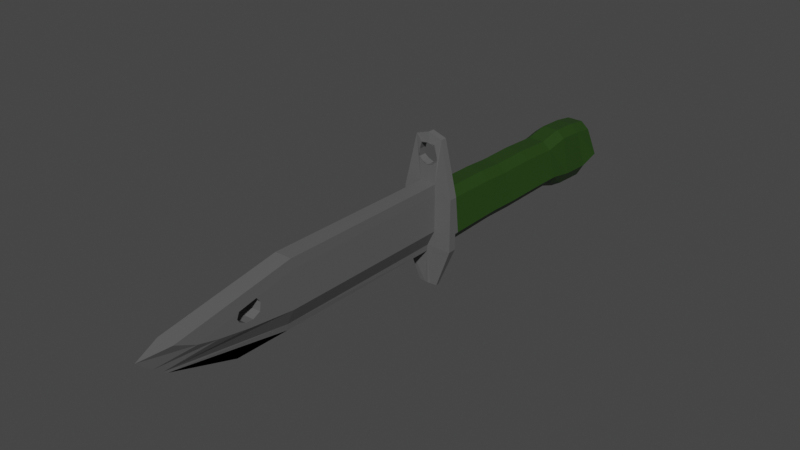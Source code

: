 # Source: BAYONET.blend  (saved by Blender 2.93.21; exported with 4.5.12 LTS)
import bpy
from mathutils import Matrix  # noqa: F401  (used for matrix-valued properties, if any)

bpy.ops.wm.read_factory_settings(use_empty=True)
scene = bpy.context.scene
scene.name = 'Scene'

# ---- collections
col_collection = bpy.data.collections.new('Collection'); scene.collection.children.link(col_collection)

# ---- materials (node trees are filled in below, after node groups)
mat_material_001 = bpy.data.materials.new('Material.001')
mat_material_001.use_transparent_shadow = False
mat_material_002 = bpy.data.materials.new('Material.002')
mat_material_002.use_transparent_shadow = False

# ---- material node trees
mat_material_001.use_nodes = True; mat_material_001.node_tree.nodes.clear()
_N = mat_material_001.node_tree.nodes; _L = mat_material_001.node_tree.links
n0 = _N.new('ShaderNodeBsdfPrincipled'); n0.name = 'Principled BSDF'; n0.location = (10, 300)
n0.distribution = 'GGX'
n0.subsurface_method = 'BURLEY'
n0.inputs[0].default_value = (0.1107, 0.1107, 0.1107, 1.0)
n0.inputs[3].default_value = 1.45
n0.inputs[27].default_value = (0.0, 0.0, 0.0, 1.0)
n0.inputs[28].default_value = 1.0
n1 = _N.new('ShaderNodeOutputMaterial'); n1.name = 'Material Output'; n1.location = (300, 300)
_L.new(n0.outputs[0], n1.inputs[0])
n1.is_active_output = True
mat_material_002.use_nodes = True; mat_material_002.node_tree.nodes.clear()
_N = mat_material_002.node_tree.nodes; _L = mat_material_002.node_tree.links
n0 = _N.new('ShaderNodeBsdfPrincipled'); n0.name = 'Principled BSDF'; n0.location = (10, 300)
n0.distribution = 'GGX'
n0.subsurface_method = 'BURLEY'
n0.inputs[0].default_value = (0.01706, 0.04955, 0.005751, 1.0)
n0.inputs[3].default_value = 1.45
n0.inputs[27].default_value = (0.0, 0.0, 0.0, 1.0)
n0.inputs[28].default_value = 1.0
n1 = _N.new('ShaderNodeOutputMaterial'); n1.name = 'Material Output'; n1.location = (300, 300)
_L.new(n0.outputs[0], n1.inputs[0])
n1.is_active_output = True

# ---- world
world_world = bpy.data.worlds.new('World'); scene.world = world_world
world_world.use_nodes = True; world_world.node_tree.nodes.clear()
_N = world_world.node_tree.nodes; _L = world_world.node_tree.links
n0 = _N.new('ShaderNodeOutputWorld'); n0.name = 'World Output'; n0.location = (300, 300)
n1 = _N.new('ShaderNodeBackground'); n1.name = 'Background'; n1.location = (10, 300)
n1.inputs[0].default_value = (0.05088, 0.05088, 0.05088, 1.0)
_L.new(n1.outputs[0], n0.inputs[0])
n0.is_active_output = True
world_world.color = (0.05088, 0.05088, 0.05088)
world_world.use_sun_shadow = False
world_world.sun_shadow_jitter_overblur = 0.0

# ---- meshes
me_cube_001 = bpy.data.meshes.new('Cube.001')
me_cube_001.from_pydata([(0.6928, -1.0, -0.7673), (0.6324, -1.0, 0.7272), (0.6928, 1.155, -0.723), (0.6324, 1.188, 0.694), (0.0, 1.155, -0.9557), (0.0, 1.188, 0.9668), (0.0, -1.0, -1.0), (0.0, -1.0, 1.0), (0.0, 2.251, 0.9003), (0.6324, 2.251, 0.6276), (0.6928, 2.395, -0.7673), (0.0, 2.395, -1.0), (0.0, 3.658, 0.9003), (0.6324, 3.658, 0.6276), (0.6928, 3.658, -0.7673), (0.0, 3.658, -1.0), (0.0, 5.186, 0.8118), (0.6324, 5.186, 0.539), (0.6928, 5.053, -0.7673), (0.0, 5.053, -1.0), (0.0, 6.138, 0.9779), (0.6324, 6.138, 0.7051), (0.6928, 6.005, -1.088), (0.0, 6.005, -1.321), (0.0, 7.157, 0.9225), (0.6324, 7.157, 0.6497), (0.6928, 7.223, -1.155), (0.0, 7.223, -1.388), (0.0, 7.965, 0.7896), (0.6324, 7.965, 0.5168), (0.6928, 8.065, -0.7673), (0.0, 8.065, -1.0), (0.977, -1.154, 1.0), (0.977, -1.154, -1.0), (0.0, -1.154, -1.0), (0.0, -1.154, 1.0), (0.977, -1.468, 1.0), (0.977, -1.468, -1.0), (0.0, -13.39, 0.04521), (0.0, -13.39, 0.04521), (0.5196, -1.192, 3.05), (0.0, -1.192, 3.221), (0.5196, -1.429, 3.05), (0.0, -1.429, 3.221), (0.0, -1.217, -2.547), (0.3654, -1.251, -2.547), (0.3654, -1.371, -2.547), (0.0, -1.405, -2.547), (0.0, -1.154, 2.041), (0.0, -1.154, 2.845), (0.2686, -1.154, 2.778), (0.3533, -1.154, 2.522), (0.3693, -1.154, 2.249), (0.2164, -1.154, 2.125), (0.0, -1.483, 2.041), (0.0, -1.483, 2.845), (0.2686, -1.483, 2.778), (0.3533, -1.483, 2.522), (0.3693, -1.483, 2.249), (0.2164, -1.483, 2.125), (0.0, -1.468, 2.841), (0.0, -1.468, 2.064), (0.2305, -1.468, 2.154), (0.3901, -1.468, 2.301), (0.3315, -1.468, 2.593), (0.2767, -1.468, 2.8), (0.3127, 1.188, 0.9668), (0.3127, -1.0, -1.0), (0.3127, 1.155, -0.9557), (0.3127, -1.0, 1.0), (0.3127, 3.658, 0.9003), (0.3127, 2.251, 0.9003), (0.3127, 2.395, -1.0), (0.3127, 3.658, -1.0), (0.3127, 5.186, 0.8118), (0.3127, 5.053, -1.0), (0.3127, 7.157, 0.9225), (0.3127, 6.138, 0.9779), (0.3127, 6.005, -1.321), (0.3127, 7.965, 0.7896), (0.3127, 7.223, -1.388), (0.3127, 8.065, -1.0), (0.3127, -1.154, -1.0), (0.3127, -1.154, 1.0), (0.02335, -1.468, -1.0), (0.3127, -1.468, 1.0), (0.1169, -1.228, -2.547), (0.1169, -1.394, -2.547), (0.8917, -1.461, 1.383), (0.8917, -1.161, 1.383), (0.88, -1.452, -1.245), (0.88, -1.169, -1.245), (0.0, -1.164, -1.245), (0.0, -1.458, -1.245), (0.0, -1.456, -1.245), (0.2816, -1.166, -1.245), (0.0, -1.468, 1.388), (0.304, -1.465, 1.386), (0.3279, -8.337, 1.074), (0.977, 1.165, -0.3666), (0.977, -1.0, -0.3871), (0.0, -8.337, 1.462), (0.03857, -8.337, -0.926), (0.0, -8.327, -1.171), (0.0, -8.325, -1.171), (0.3192, -8.335, 1.46), (0.0, -12.9, -0.3071), (0.0, -13.93, 0.5265), (0.0, -12.9, -0.3071), (0.0, -10.39, -1.137), (0.0, -10.39, -1.137), (0.0, -13.93, 0.5246), (0.977, -1.468, -0.3871), (0.977, 2.351, -0.4176), (0.977, 3.658, -0.4176), (0.977, 5.094, -0.4448), (0.977, 6.046, -0.6166), (0.977, 7.203, -0.6796), (0.977, -1.154, -0.3871), (0.977, 8.034, -0.4516), (0.0, 8.034, -0.4516), (0.3127, -1.468, -0.3871), (0.3127, 8.034, -0.4516), (0.3279, -8.337, -0.3131), (0.0, -13.05, -0.1991), (0.0, -13.05, -0.1991), (0.3367, -12.04, 0.3199), (0.329, -12.87, 0.7026), (0.3321, -10.11, -0.08551), (0.3349, -11.27, 0.1218), (0.333, -10.48, 0.6387), (0.3313, -9.784, 0.7795), (0.3332, -10.57, 0.4247), (0.333, -10.49, 0.2919), (0.3325, -10.26, 0.159), (0.3318, -9.967, 0.1457), (0.3311, -9.688, 0.2786), (0.331, -9.635, 0.5842), (0.0, -10.48, 0.6387), (0.0, -9.789, 0.7795), (0.0, -10.57, 0.4247), (0.0, -10.49, 0.2919), (0.0, -10.26, 0.159), (0.0, -9.973, 0.1457), (0.0, -9.693, 0.2786), (0.0, -9.64, 0.5842)], [], [(68, 4, 11, 72), (99, 3, 1, 100), (68, 2, 0, 67), (66, 5, 7, 69), (100, 1, 32, 118), (113, 10, 14, 114), (66, 3, 9, 71), (99, 2, 10, 113), (70, 13, 17, 74), (72, 11, 15, 73), (71, 9, 13, 70), (75, 19, 23, 78), (114, 14, 18, 115), (73, 15, 19, 75), (78, 23, 27, 80), (74, 17, 21, 77), (115, 18, 22, 116), (117, 26, 30, 119), (77, 21, 25, 76), (116, 22, 26, 117), (122, 79, 29, 119), (80, 27, 31, 81), (76, 25, 29, 79), (91, 90, 46, 45), (69, 7, 35, 83), (67, 0, 33, 82), (121, 85, 98, 123), (97, 96, 101, 105), (118, 32, 36, 112), (40, 41, 43, 42), (32, 83, 35, 48, 53, 52, 51, 50, 49, 41, 40, 89), (88, 89, 40, 42), (86, 45, 46, 87), (95, 91, 45, 86), (94, 93, 47, 87), (49, 50, 56, 55), (52, 53, 59, 58), (50, 51, 57, 56), (53, 48, 54, 59), (51, 52, 58, 57), (90, 94, 87, 46), (92, 95, 86, 44), (44, 86, 87, 47), (112, 36, 85, 121), (6, 67, 82, 34), (1, 69, 83, 32), (24, 76, 79, 28), (26, 80, 81, 30), (120, 28, 79, 122), (20, 77, 76, 24), (16, 74, 77, 20), (22, 78, 80, 26), (14, 73, 75, 18), (18, 75, 78, 22), (8, 71, 70, 12), (10, 72, 73, 14), (12, 70, 74, 16), (5, 66, 71, 8), (3, 66, 69, 1), (4, 68, 67, 6), (2, 68, 72, 10), (36, 32, 89, 88), (34, 82, 95, 92), (37, 84, 94, 90), (85, 97, 105, 98), (82, 33, 91, 95), (33, 37, 90, 91), (105, 101, 107, 111, 127), (96, 97, 88, 42, 43, 60, 65, 64, 63, 62, 61), (97, 85, 36, 88), (103, 104, 110, 109), (98, 105, 127, 126, 130, 131), (93, 94, 104, 103), (94, 84, 102, 104), (125, 39, 38, 124), (38, 39, 111, 107), (108, 106, 109, 110), (104, 102, 108, 110), (123, 128, 129, 126, 39, 125), (102, 123, 125, 108), (108, 125, 124, 106), (31, 120, 122, 81), (37, 112, 121, 84), (33, 118, 112, 37), (84, 121, 123, 102), (81, 122, 119, 30), (21, 116, 117, 25), (25, 117, 119, 29), (17, 115, 116, 21), (13, 114, 115, 17), (3, 99, 113, 9), (9, 113, 114, 13), (0, 100, 118, 33), (2, 99, 100, 0), (126, 127, 111, 39), (126, 129, 128, 123, 98, 131, 137, 136, 135, 134, 133, 132, 130), (137, 131, 139, 145), (135, 136, 144, 143), (133, 134, 142, 141), (130, 132, 140, 138), (136, 137, 145, 144), (134, 135, 143, 142), (132, 133, 141, 140), (131, 130, 138, 139)])
me_cube_001.polygons.foreach_set('material_index', [0, 1, 1, 1, 0, 1, 1, 1, 1, 0, 1, 0, 1, 0, 0, 1, 1, 1, 1, 1, 1, 1, 1, 0, 0, 0, 0, 0, 0, 0, 0, 0, 0, 0, 0, 0, 0, 0, 0, 0, 0, 0, 0, 0, 0, 0, 1, 1, 1, 1, 1, 1, 1, 1, 1, 1, 1, 1, 1, 0, 1, 0, 0, 0, 0, 0, 0, 0, 0, 0, 0, 0, 0, 0, 0, 0, 0, 0, 0, 0, 0, 1, 0, 0, 0, 1, 1, 1, 1, 1, 1, 1, 0, 1, 0, 0, 0, 0, 0, 0, 0, 0, 0, 0])
_uv = me_cube_001.uv_layers.new(name='UVMap')
_uv.uv.foreach_set('vector', [0.2915, 0.5, 0.2522, 0.5, 0.2522, 0.5, 0.2915, 0.5, 0.4516, 0.5, 0.625, 0.5, 0.625, 0.75, 0.4516, 0.75, 0.2915, 0.5, 0.375, 0.5, 0.375, 0.75, 0.2915, 0.75, 0.7085, 0.5, 0.7478, 0.5, 0.7478, 0.75, 0.7085, 0.75, 0.4516, 0.75, 0.625, 0.75, 0.625, 0.75, 0.4516, 0.75, 0.4516, 0.5, 0.375, 0.5, 0.375, 0.5, 0.4516, 0.5, 0.7085, 0.5, 0.625, 0.5, 0.625, 0.5, 0.7085, 0.5, 0.4516, 0.5, 0.375, 0.5, 0.375, 0.5, 0.4516, 0.5, 0.7085, 0.5, 0.625, 0.5, 0.625, 0.5, 0.7085, 0.5, 0.2915, 0.5, 0.2522, 0.5, 0.2522, 0.5, 0.2915, 0.5, 0.7085, 0.5, 0.625, 0.5, 0.625, 0.5, 0.7085, 0.5, 0.2915, 0.5, 0.2522, 0.5, 0.2522, 0.5, 0.2915, 0.5, 0.4516, 0.5, 0.375, 0.5, 0.375, 0.5, 0.4516, 0.5, 0.2915, 0.5, 0.2522, 0.5, 0.2522, 0.5, 0.2915, 0.5, 0.2915, 0.5, 0.2522, 0.5, 0.2522, 0.5, 0.2915, 0.5, 0.7085, 0.5, 0.625, 0.5, 0.625, 0.5, 0.7085, 0.5, 0.4516, 0.5, 0.375, 0.5, 0.375, 0.5, 0.4516, 0.5, 0.4516, 0.5, 0.375, 0.5, 0.375, 0.5, 0.4516, 0.5, 0.7085, 0.5, 0.625, 0.5, 0.625, 0.5, 0.7085, 0.5, 0.4516, 0.5, 0.375, 0.5, 0.375, 0.5, 0.4516, 0.5, 0.4516, 0.4165, 0.625, 0.4165, 0.625, 0.5, 0.4516, 0.5, 0.2915, 0.5, 0.2522, 0.5, 0.2522, 0.5, 0.2915, 0.5, 0.7085, 0.5, 0.625, 0.5, 0.625, 0.5, 0.7085, 0.5, 0.375, 0.75, 0.375, 0.75, 0.375, 0.75, 0.375, 0.75, 0.7085, 0.75, 0.7478, 0.75, 0.7478, 0.75, 0.7085, 0.75, 0.2915, 0.75, 0.375, 0.75, 0.375, 0.75, 0.2915, 0.75, 0.4516, 0.8335, 0.625, 0.8335, 0.625, 0.8335, 0.4516, 0.8335, 0.625, 0.8309, 0.625, 0.8728, 0.625, 0.8728, 0.625, 0.8309, 0.4516, 0.75, 0.625, 0.75, 0.625, 0.75, 0.4516, 0.75, 0.625, 0.75, 0.7478, 0.75, 0.7478, 0.75, 0.625, 0.75, 0.625, 0.75, 0.7085, 0.75, 0.7478, 0.75, 0.7478, 0.75, 0.7127, 0.75, 0.6861, 0.75, 0.6844, 0.75, 0.6965, 0.75, 0.7478, 0.75, 0.7478, 0.75, 0.625, 0.75, 0.625, 0.75, 0.625, 0.75, 0.625, 0.75, 0.625, 0.75, 0.625, 0.75, 0.2915, 0.75, 0.375, 0.75, 0.375, 0.75, 0.2915, 0.75, 0.2915, 0.75, 0.375, 0.75, 0.375, 0.75, 0.2915, 0.75, 0.375, 0.8335, 0.375, 0.8728, 0.375, 0.8728, 0.375, 0.8335, 0.7478, 0.75, 0.6965, 0.75, 0.6965, 0.75, 0.7478, 0.75, 0.6861, 0.75, 0.7127, 0.75, 0.7127, 0.75, 0.6861, 0.75, 0.6965, 0.75, 0.6844, 0.75, 0.6844, 0.75, 0.6965, 0.75, 0.7127, 0.75, 0.7478, 0.75, 0.7478, 0.75, 0.7127, 0.75, 0.6844, 0.75, 0.6861, 0.75, 0.6861, 0.75, 0.6844, 0.75, 0.375, 0.75, 0.375, 0.8335, 0.375, 0.8335, 0.375, 0.75, 0.2522, 0.75, 0.2915, 0.75, 0.2915, 0.75, 0.2522, 0.75, 0.2522, 0.75, 0.2915, 0.75, 0.2915, 0.75, 0.2522, 0.75, 0.4516, 0.75, 0.625, 0.75, 0.625, 0.8335, 0.4516, 0.8335, 0.2522, 0.75, 0.2915, 0.75, 0.2915, 0.75, 0.2522, 0.75, 0.625, 0.75, 0.7085, 0.75, 0.7085, 0.75, 0.625, 0.75, 0.7478, 0.5, 0.7085, 0.5, 0.7085, 0.5, 0.7478, 0.5, 0.375, 0.5, 0.2915, 0.5, 0.2915, 0.5, 0.375, 0.5, 0.4516, 0.3772, 0.625, 0.3772, 0.625, 0.4165, 0.4516, 0.4165, 0.7478, 0.5, 0.7085, 0.5, 0.7085, 0.5, 0.7478, 0.5, 0.7478, 0.5, 0.7085, 0.5, 0.7085, 0.5, 0.7478, 0.5, 0.375, 0.5, 0.2915, 0.5, 0.2915, 0.5, 0.375, 0.5, 0.375, 0.5, 0.2915, 0.5, 0.2915, 0.5, 0.375, 0.5, 0.375, 0.5, 0.2915, 0.5, 0.2915, 0.5, 0.375, 0.5, 0.7478, 0.5, 0.7085, 0.5, 0.7085, 0.5, 0.7478, 0.5, 0.375, 0.5, 0.2915, 0.5, 0.2915, 0.5, 0.375, 0.5, 0.7478, 0.5, 0.7085, 0.5, 0.7085, 0.5, 0.7478, 0.5, 0.7478, 0.5, 0.7085, 0.5, 0.7085, 0.5, 0.7478, 0.5, 0.625, 0.5, 0.7085, 0.5, 0.7085, 0.75, 0.625, 0.75, 0.2522, 0.5, 0.2915, 0.5, 0.2915, 0.75, 0.2522, 0.75, 0.375, 0.5, 0.2915, 0.5, 0.2915, 0.5, 0.375, 0.5, 0.625, 0.75, 0.625, 0.75, 0.625, 0.75, 0.625, 0.75, 0.2522, 0.75, 0.2915, 0.75, 0.2915, 0.75, 0.2522, 0.75, 0.375, 0.75, 0.375, 0.8335, 0.375, 0.8335, 0.375, 0.75, 0.625, 0.8335, 0.625, 0.8309, 0.625, 0.8309, 0.625, 0.8335, 0.2915, 0.75, 0.375, 0.75, 0.375, 0.75, 0.2915, 0.75, 0.375, 0.75, 0.375, 0.75, 0.375, 0.75, 0.375, 0.75, 0.625, 0.8309, 0.625, 0.8728, 0.625, 0.8728, 0.625, 0.8309, 0.625, 0.8309, 0.625, 0.8728, 0.625, 0.8309, 0.625, 0.75, 0.625, 0.75, 0.625, 0.8728, 0.625, 0.8728, 0.625, 0.8196, 0.625, 0.8122, 0.625, 0.8067, 0.625, 0.8352, 0.625, 0.8728, 0.625, 0.8309, 0.625, 0.8335, 0.625, 0.75, 0.625, 0.75, 0.375, 0.8728, 0.375, 0.8335, 0.375, 0.8335, 0.375, 0.8728, 0.625, 0.8335, 0.625, 0.8309, 0.625, 0.8309, 0.625, 0.8335, 0.625, 0.8335, 0.625, 0.8335, 0.375, 0.8728, 0.375, 0.8335, 0.375, 0.8335, 0.375, 0.8728, 0.375, 0.8335, 0.375, 0.8335, 0.375, 0.8335, 0.375, 0.8335, 0.4516, 0.8335, 0.625, 0.8335, 0.625, 0.8728, 0.4516, 0.8728, 0.625, 0.8728, 0.625, 0.8335, 0.625, 0.8309, 0.625, 0.8728, 0.375, 0.8335, 0.375, 0.8728, 0.375, 0.8728, 0.375, 0.8335, 0.375, 0.8335, 0.375, 0.8335, 0.375, 0.8335, 0.375, 0.8335, 0.4516, 0.8335, 0.4849, 0.8335, 0.5404, 0.8335, 0.625, 0.8335, 0.625, 0.8335, 0.4516, 0.8335, 0.375, 0.8335, 0.4516, 0.8335, 0.4516, 0.8335, 0.375, 0.8335, 0.375, 0.8335, 0.4516, 0.8335, 0.4516, 0.8728, 0.375, 0.8728, 0.375, 0.3772, 0.4516, 0.3772, 0.4516, 0.4165, 0.375, 0.4165, 0.375, 0.75, 0.4516, 0.75, 0.4516, 0.8335, 0.375, 0.8335, 0.375, 0.75, 0.4516, 0.75, 0.4516, 0.75, 0.375, 0.75, 0.375, 0.8335, 0.4516, 0.8335, 0.4516, 0.8335, 0.375, 0.8335, 0.375, 0.4165, 0.4516, 0.4165, 0.4516, 0.5, 0.375, 0.5, 0.625, 0.5, 0.4516, 0.5, 0.4516, 0.5, 0.625, 0.5, 0.625, 0.5, 0.4516, 0.5, 0.4516, 0.5, 0.625, 0.5, 0.625, 0.5, 0.4516, 0.5, 0.4516, 0.5, 0.625, 0.5, 0.625, 0.5, 0.4516, 0.5, 0.4516, 0.5, 0.625, 0.5, 0.625, 0.5, 0.4516, 0.5, 0.4516, 0.5, 0.625, 0.5, 0.625, 0.5, 0.4516, 0.5, 0.4516, 0.5, 0.625, 0.5, 0.375, 0.75, 0.4516, 0.75, 0.4516, 0.75, 0.375, 0.75, 0.375, 0.5, 0.4516, 0.5, 0.4516, 0.75, 0.375, 0.75, 0.625, 0.8335, 0.625, 0.8309, 0.625, 0.8309, 0.625, 0.8335, 0.625, 0.8335, 0.5404, 0.8335, 0.4849, 0.8335, 0.4516, 0.8335, 0.625, 0.8335, 0.625, 0.8335, 0.5905, 0.8335, 0.544, 0.8335, 0.5256, 0.8335, 0.5322, 0.8335, 0.5617, 0.8335, 0.5889, 0.8335, 0.625, 0.8335, 0.5905, 0.8335, 0.625, 0.8335, 0.625, 0.8335, 0.5905, 0.8335, 0.5256, 0.8335, 0.544, 0.8335, 0.544, 0.8335, 0.5256, 0.8335, 0.5617, 0.8335, 0.5322, 0.8335, 0.5322, 0.8335, 0.5617, 0.8335, 0.625, 0.8335, 0.5889, 0.8335, 0.5889, 0.8335, 0.625, 0.8335, 0.544, 0.8335, 0.5905, 0.8335, 0.5905, 0.8335, 0.544, 0.8335, 0.5322, 0.8335, 0.5256, 0.8335, 0.5256, 0.8335, 0.5322, 0.8335, 0.5889, 0.8335, 0.5617, 0.8335, 0.5617, 0.8335, 0.5889, 0.8335, 0.625, 0.8335, 0.625, 0.8335, 0.625, 0.8335, 0.625, 0.8335])
me_cube_001.materials.append(mat_material_001)
me_cube_001.materials.append(mat_material_002)
me_cube_001.use_remesh_fix_poles = True
me_cube_001.use_remesh_preserve_attributes = False
me_cube_001.update()

# ---- objects
ob_empty = bpy.data.objects.new('Empty', None)
ob_cube = bpy.data.objects.new('Cube', me_cube_001)

# ---- transforms, parenting, visibility, modifiers, constraints
ob_empty.location = (0.0, 0.0, 0.0)
ob_empty.rotation_euler = (1.571, -0.0, 1.571)
ob_empty.empty_display_type = 'IMAGE'
ob_empty.empty_display_size = 24.22
ob_empty.empty_image_depth = 'BACK'
ob_empty.show_empty_image_perspective = False
ob_empty.empty_image_side = 'FRONT'
ob_cube.location = (-6.118e-17, 2.778, -0.2755)
_m = ob_cube.modifiers.new('Mirror', 'MIRROR')
_m.use_clip = True

# ---- collection membership
col_collection.objects.link(ob_empty)
col_collection.objects.link(ob_cube)

# ---- scene / render settings (as saved in the file)
scene.frame_start = 1; scene.frame_end = 250; scene.frame_set(1)
scene.render.engine = 'BLENDER_EEVEE_NEXT'
scene.cycles.use_denoising = False
scene.cycles.samples = 128
scene.cycles.sampling_pattern = 'TABULATED_SOBOL'
scene.cycles.use_adaptive_sampling = False
scene.cycles.use_light_tree = False
scene.view_settings.view_transform = 'Filmic'
bpy.context.view_layer.update()

# ---- added for rendering (the .blend has no active camera and no usable light): camera, sun
cam_auto = bpy.data.cameras.new('AutoCamera')
cam_auto.lens = 50.0
cam_auto.sensor_width = 36.0
cam_auto.clip_end = 1000.0
ob_auto_camera = bpy.data.objects.new('AutoCamera', cam_auto)
scene.collection.objects.link(ob_auto_camera)
ob_auto_camera.location = (21.1196, -25.5001, 16.9571)
ob_auto_camera.rotation_euler = (1.09748, -7.21219e-08, 0.694738)
scene.camera = ob_auto_camera
light_auto_sun = bpy.data.lights.new('AutoSun', 'SUN')
light_auto_sun.energy = 3.0
light_auto_sun.angle = 0.0523599
ob_auto_sun = bpy.data.objects.new('AutoSun', light_auto_sun)
scene.collection.objects.link(ob_auto_sun)
ob_auto_sun.rotation_euler = (0.872665, 0.174533, 0.523599)
bpy.context.view_layer.update()
